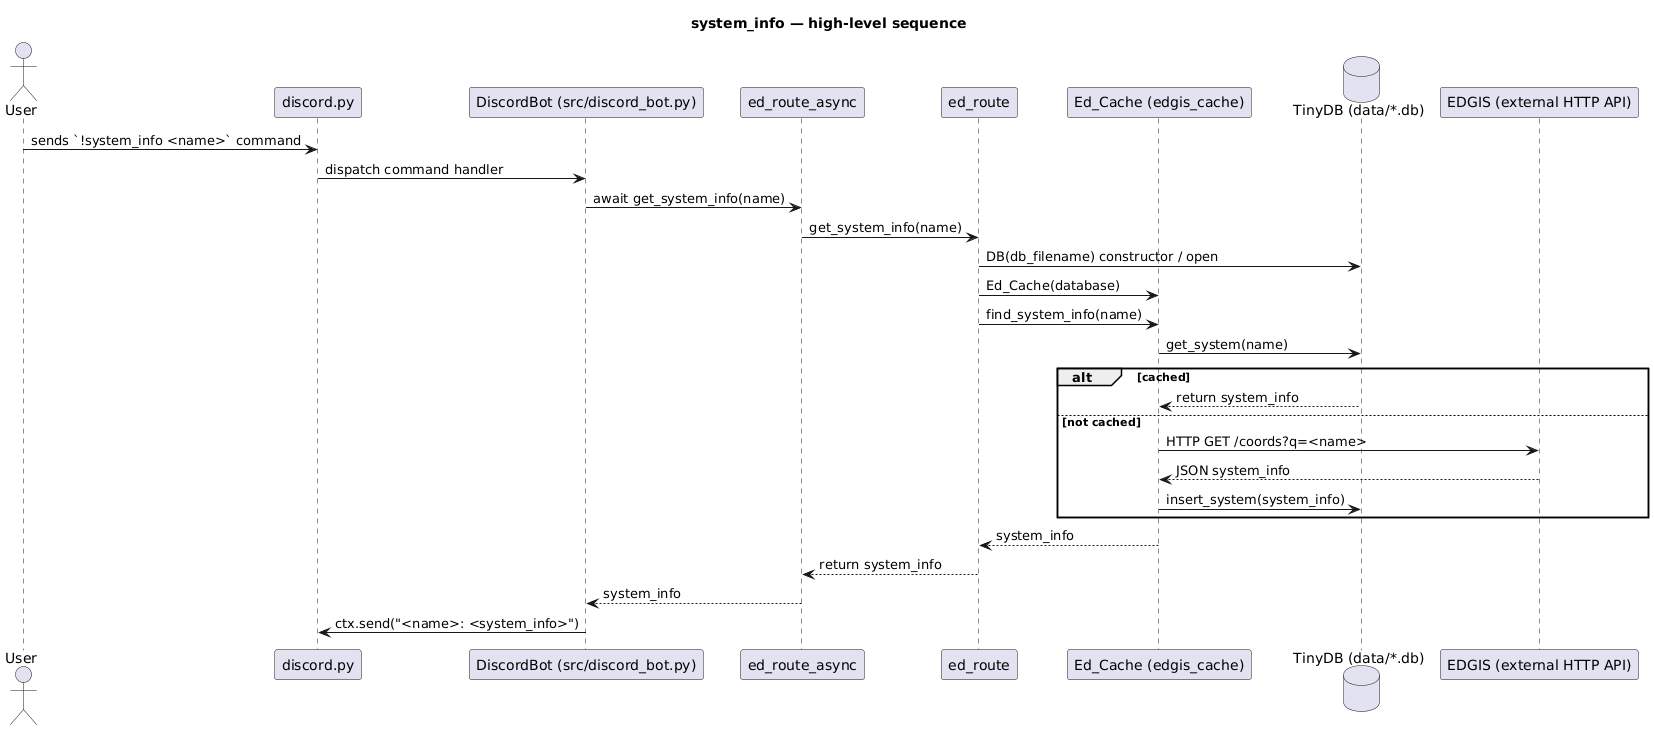

The diagram above was rendered by PlantUML. Its source (embedded in the PNG):
@startuml
title system_info — high-level sequence
actor User
participant Discord as "discord.py"
participant Bot as "DiscordBot (src/discord_bot.py)"
participant AsyncRoute as "ed_route_async"
participant Route as "ed_route"
participant Cache as "Ed_Cache (edgis_cache)"
database DB as "TinyDB (data/*.db)"
participant EDGIS as "EDGIS (external HTTP API)"

User -> Discord: sends `!system_info <name>` command
Discord -> Bot: dispatch command handler
Bot -> AsyncRoute: await get_system_info(name)
AsyncRoute -> Route: get_system_info(name)
Route -> DB: DB(db_filename) constructor / open
Route -> Cache: Ed_Cache(database)
Route -> Cache: find_system_info(name)
Cache -> DB: get_system(name)
alt cached
    DB --> Cache: return system_info
else not cached
    Cache -> EDGIS: HTTP GET /coords?q=<name>
    EDGIS --> Cache: JSON system_info
    Cache -> DB: insert_system(system_info)
end
Cache --> Route: system_info
Route --> AsyncRoute: return system_info
AsyncRoute --> Bot: system_info
Bot -> Discord: ctx.send("<name>: <system_info>")
@enduml